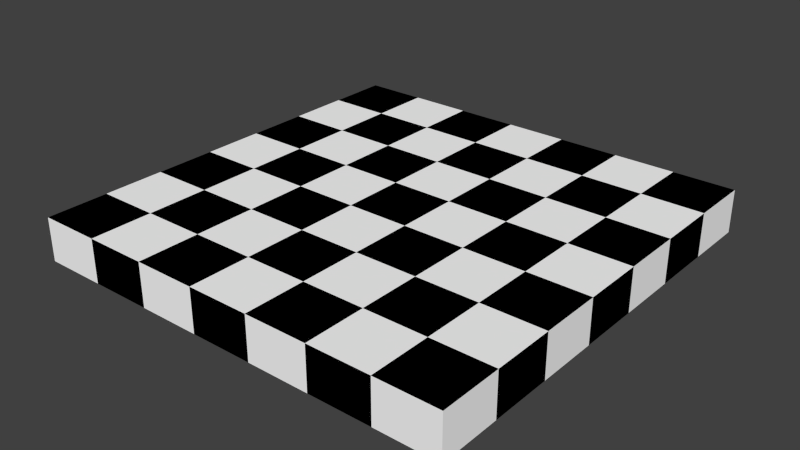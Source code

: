 # Source: m_10.blend  (saved by Blender 2.79.0; exported with 4.5.12 LTS)
import bpy
from mathutils import Matrix  # noqa: F401  (used for matrix-valued properties, if any)

bpy.ops.wm.read_factory_settings(use_empty=True)
scene = bpy.context.scene
scene.name = 'Scene'

# ---- collections
col_collection_1 = bpy.data.collections.new('Collection 1'); scene.collection.children.link(col_collection_1)

# ---- materials (node trees are filled in below, after node groups)
mat_x = bpy.data.materials.new('Матеріал')
mat_x.alpha_threshold = 0.0
mat_x.use_transparent_shadow = False
mat_x.diffuse_color = (1.0, 1.0, 1.0, 1.0)
mat_x.roughness = 0.5
mat_001 = bpy.data.materials.new('Матеріал.001')
mat_001.alpha_threshold = 0.0
mat_001.use_transparent_shadow = False
mat_001.diffuse_color = (0.0, 0.0, 0.0, 1.0)
mat_001.roughness = 0.5

# ---- material node trees

# ---- world
world_world = bpy.data.worlds.new('World'); scene.world = world_world
world_world.color = (0.05088, 0.05088, 0.05088)
world_world.use_sun_shadow = False
world_world.sun_shadow_jitter_overblur = 0.0
world_world.cycles.sampling_method = 'NONE'
world_world.cycles.sample_map_resolution = 256

# ---- meshes
me_chess_board = bpy.data.meshes.new('Chess board')
me_chess_board.from_pydata([(-2.1, -2.1, -0.2101), (-2.1, -2.1, 0.2101), (-2.1, 2.1, -0.2101), (-2.1, 2.1, 0.2101), (2.1, -2.1, -0.2101), (2.1, -2.1, 0.2101), (2.1, 2.1, -0.2101), (2.1, 2.1, 0.2101), (-2.1, -1.5, 0.2101), (-2.1, -0.9, 0.2101), (-2.1, -0.3, 0.2101), (-2.1, 0.3, 0.2101), (-2.1, 0.9, 0.2101), (-2.1, 1.5, 0.2101), (-2.1, 1.5, -0.2101), (-2.1, 0.9, -0.2101), (-2.1, 0.3, -0.2101), (-2.1, -0.3, -0.2101), (-2.1, -0.9, -0.2101), (-2.1, -1.5, -0.2101), (-1.5, 2.1, 0.2101), (-0.9, 2.1, 0.2101), (-0.3, 2.1, 0.2101), (0.3, 2.1, 0.2101), (0.9, 2.1, 0.2101), (1.5, 2.1, 0.2101), (1.5, 2.1, -0.2101), (0.9, 2.1, -0.2101), (0.3, 2.1, -0.2101), (-0.3, 2.1, -0.2101), (-0.9, 2.1, -0.2101), (-1.5, 2.1, -0.2101), (2.1, 1.5, 0.2101), (2.1, 0.9, 0.2101), (2.1, 0.3, 0.2101), (2.1, -0.3, 0.2101), (2.1, -0.9, 0.2101), (2.1, -1.5, 0.2101), (2.1, -1.5, -0.2101), (2.1, -0.9, -0.2101), (2.1, -0.3, -0.2101), (2.1, 0.3, -0.2101), (2.1, 0.9, -0.2101), (2.1, 1.5, -0.2101), (1.5, -2.1, 0.2101), (0.9, -2.1, 0.2101), (0.3, -2.1, 0.2101), (-0.3, -2.1, 0.2101), (-0.9, -2.1, 0.2101), (-1.5, -2.1, 0.2101), (-1.5, -2.1, -0.2101), (-0.9, -2.1, -0.2101), (-0.3, -2.1, -0.2101), (0.3, -2.1, -0.2101), (0.9, -2.1, -0.2101), (1.5, -2.1, -0.2101), (1.5, -1.5, 0.2101), (0.9, -1.5, 0.2101), (0.3, -1.5, 0.2101), (-0.3, -1.5, 0.2101), (-0.9, -1.5, 0.2101), (-1.5, -1.5, 0.2101), (1.5, -0.9, 0.2101), (0.9, -0.9, 0.2101), (0.3, -0.9, 0.2101), (-0.3, -0.9, 0.2101), (-0.9, -0.9, 0.2101), (-1.5, -0.9, 0.2101), (1.5, -0.3, 0.2101), (0.9, -0.3, 0.2101), (0.3, -0.3, 0.2101), (-0.3, -0.3, 0.2101), (-0.9, -0.3, 0.2101), (-1.5, -0.3, 0.2101), (1.5, 0.3, 0.2101), (0.9, 0.3, 0.2101), (0.3, 0.3, 0.2101), (-0.3, 0.3, 0.2101), (-0.9, 0.3, 0.2101), (-1.5, 0.3, 0.2101), (1.5, 0.9, 0.2101), (0.9, 0.9, 0.2101), (0.3, 0.9, 0.2101), (-0.3, 0.9, 0.2101), (-0.9, 0.9, 0.2101), (-1.5, 0.9, 0.2101), (1.5, 1.5, 0.2101), (0.9, 1.5, 0.2101), (0.3, 1.5, 0.2101), (-0.3, 1.5, 0.2101), (-0.9, 1.5, 0.2101), (-1.5, 1.5, 0.2101), (-1.5, -1.5, -0.2101), (-0.9, -1.5, -0.2101), (-0.3, -1.5, -0.2101), (0.3, -1.5, -0.2101), (0.9, -1.5, -0.2101), (1.5, -1.5, -0.2101), (-1.5, -0.9, -0.2101), (-0.9, -0.9, -0.2101), (-0.3, -0.9, -0.2101), (0.3, -0.9, -0.2101), (0.9, -0.9, -0.2101), (1.5, -0.9, -0.2101), (-1.5, -0.3, -0.2101), (-0.9, -0.3, -0.2101), (-0.3, -0.3, -0.2101), (0.3, -0.3, -0.2101), (0.9, -0.3, -0.2101), (1.5, -0.3, -0.2101), (-1.5, 0.3, -0.2101), (-0.9, 0.3, -0.2101), (-0.3, 0.3, -0.2101), (0.3, 0.3, -0.2101), (0.9, 0.3, -0.2101), (1.5, 0.3, -0.2101), (-1.5, 0.9, -0.2101), (-0.9, 0.9, -0.2101), (-0.3, 0.9, -0.2101), (0.3, 0.9, -0.2101), (0.9, 0.9, -0.2101), (1.5, 0.9, -0.2101), (-1.5, 1.5, -0.2101), (-0.9, 1.5, -0.2101), (-0.3, 1.5, -0.2101), (0.3, 1.5, -0.2101), (0.9, 1.5, -0.2101), (1.5, 1.5, -0.2101)], [], [(3, 2, 14), (7, 6, 26), (5, 4, 38), (1, 0, 50), (26, 6, 43), (20, 3, 13), (61, 8, 1), (67, 9, 8), (73, 10, 9), (79, 11, 10), (85, 12, 11), (91, 13, 12), (37, 56, 44), (56, 57, 45), (57, 58, 46), (58, 59, 47), (59, 60, 48), (60, 61, 49), (36, 62, 56), (62, 63, 57), (63, 64, 58), (64, 65, 59), (65, 66, 60), (66, 67, 61), (35, 68, 62), (68, 69, 63), (69, 70, 64), (70, 71, 65), (71, 72, 66), (72, 73, 67), (34, 74, 68), (74, 75, 69), (75, 76, 70), (76, 77, 71), (77, 78, 72), (78, 79, 73), (33, 80, 74), (80, 81, 75), (81, 82, 76), (82, 83, 77), (83, 84, 78), (84, 85, 79), (32, 86, 80), (86, 87, 81), (87, 88, 82), (88, 89, 83), (89, 90, 84), (90, 91, 85), (7, 25, 86), (25, 24, 87), (24, 23, 88), (23, 22, 89), (22, 21, 90), (21, 20, 91), (97, 38, 4), (103, 39, 38), (109, 40, 39), (115, 41, 40), (121, 42, 41), (127, 43, 42), (19, 92, 50), (92, 93, 51), (93, 94, 52), (94, 95, 53), (95, 96, 54), (96, 97, 55), (18, 98, 92), (98, 99, 93), (99, 100, 94), (100, 101, 95), (101, 102, 96), (102, 103, 97), (17, 104, 98), (104, 105, 99), (105, 106, 100), (106, 107, 101), (107, 108, 102), (108, 109, 103), (16, 110, 104), (110, 111, 105), (111, 112, 106), (112, 113, 107), (113, 114, 108), (114, 115, 109), (15, 116, 110), (116, 117, 111), (117, 118, 112), (118, 119, 113), (119, 120, 114), (120, 121, 115), (14, 122, 116), (122, 123, 117), (123, 124, 118), (124, 125, 119), (125, 126, 120), (126, 127, 121), (2, 31, 122), (31, 30, 123), (30, 29, 124), (29, 28, 125), (28, 27, 126), (27, 26, 127), (44, 55, 4), (45, 54, 55), (46, 53, 54), (47, 52, 53), (48, 51, 52), (49, 50, 51), (32, 43, 6), (33, 42, 43), (34, 41, 42), (35, 40, 41), (36, 39, 40), (37, 38, 39), (20, 31, 2), (21, 30, 31), (22, 29, 30), (23, 28, 29), (24, 27, 28), (25, 26, 27), (8, 19, 0), (9, 18, 19), (10, 17, 18), (11, 16, 17), (12, 15, 16), (13, 14, 15), (13, 3, 14), (25, 7, 26), (37, 5, 38), (49, 1, 50), (127, 26, 43), (91, 20, 13), (49, 61, 1), (61, 67, 8), (67, 73, 9), (73, 79, 10), (79, 85, 11), (85, 91, 12), (5, 37, 44), (44, 56, 45), (45, 57, 46), (46, 58, 47), (47, 59, 48), (48, 60, 49), (37, 36, 56), (56, 62, 57), (57, 63, 58), (58, 64, 59), (59, 65, 60), (60, 66, 61), (36, 35, 62), (62, 68, 63), (63, 69, 64), (64, 70, 65), (65, 71, 66), (66, 72, 67), (35, 34, 68), (68, 74, 69), (69, 75, 70), (70, 76, 71), (71, 77, 72), (72, 78, 73), (34, 33, 74), (74, 80, 75), (75, 81, 76), (76, 82, 77), (77, 83, 78), (78, 84, 79), (33, 32, 80), (80, 86, 81), (81, 87, 82), (82, 88, 83), (83, 89, 84), (84, 90, 85), (32, 7, 86), (86, 25, 87), (87, 24, 88), (88, 23, 89), (89, 22, 90), (90, 21, 91), (55, 97, 4), (97, 103, 38), (103, 109, 39), (109, 115, 40), (115, 121, 41), (121, 127, 42), (0, 19, 50), (50, 92, 51), (51, 93, 52), (52, 94, 53), (53, 95, 54), (54, 96, 55), (19, 18, 92), (92, 98, 93), (93, 99, 94), (94, 100, 95), (95, 101, 96), (96, 102, 97), (18, 17, 98), (98, 104, 99), (99, 105, 100), (100, 106, 101), (101, 107, 102), (102, 108, 103), (17, 16, 104), (104, 110, 105), (105, 111, 106), (106, 112, 107), (107, 113, 108), (108, 114, 109), (16, 15, 110), (110, 116, 111), (111, 117, 112), (112, 118, 113), (113, 119, 114), (114, 120, 115), (15, 14, 116), (116, 122, 117), (117, 123, 118), (118, 124, 119), (119, 125, 120), (120, 126, 121), (14, 2, 122), (122, 31, 123), (123, 30, 124), (124, 29, 125), (125, 28, 126), (126, 27, 127), (5, 44, 4), (44, 45, 55), (45, 46, 54), (46, 47, 53), (47, 48, 52), (48, 49, 51), (7, 32, 6), (32, 33, 43), (33, 34, 42), (34, 35, 41), (35, 36, 40), (36, 37, 39), (3, 20, 2), (20, 21, 31), (21, 22, 30), (22, 23, 29), (23, 24, 28), (24, 25, 27), (1, 8, 0), (8, 9, 19), (9, 10, 18), (10, 11, 17), (11, 12, 16), (12, 13, 15)])
me_chess_board.polygons.foreach_set('material_index', [0, 0, 0, 0, 1, 1, 1, 0, 1, 0, 1, 0, 1, 0, 1, 0, 1, 0, 0, 1, 0, 1, 0, 1, 1, 0, 1, 0, 1, 0, 0, 1, 0, 1, 0, 1, 1, 0, 1, 0, 1, 0, 0, 1, 0, 1, 0, 1, 1, 0, 1, 0, 1, 0, 1, 0, 1, 0, 1, 0, 1, 0, 1, 0, 1, 0, 0, 1, 0, 1, 0, 1, 1, 0, 1, 0, 1, 0, 0, 1, 0, 1, 0, 1, 1, 0, 1, 0, 1, 0, 0, 1, 0, 1, 0, 1, 1, 0, 1, 0, 1, 0, 0, 1, 0, 1, 0, 1, 0, 1, 0, 1, 0, 1, 0, 1, 0, 1, 0, 1, 0, 1, 0, 1, 0, 1, 0, 0, 0, 0, 1, 1, 1, 0, 1, 0, 1, 0, 1, 0, 1, 0, 1, 0, 0, 1, 0, 1, 0, 1, 1, 0, 1, 0, 1, 0, 0, 1, 0, 1, 0, 1, 1, 0, 1, 0, 1, 0, 0, 1, 0, 1, 0, 1, 1, 0, 1, 0, 1, 0, 1, 0, 1, 0, 1, 0, 1, 0, 1, 0, 1, 0, 0, 1, 0, 1, 0, 1, 1, 0, 1, 0, 1, 0, 0, 1, 0, 1, 0, 1, 1, 0, 1, 0, 1, 0, 0, 1, 0, 1, 0, 1, 1, 0, 1, 0, 1, 0, 0, 1, 0, 1, 0, 1, 0, 1, 0, 1, 0, 1, 0, 1, 0, 1, 0, 1, 0, 1, 0, 1, 0, 1])
me_chess_board.materials.append(mat_x)
me_chess_board.materials.append(mat_001)
me_chess_board.use_remesh_preserve_volume = False
me_chess_board.use_remesh_preserve_attributes = False
me_chess_board.use_mirror_vertex_groups = False
me_chess_board.update()

# ---- objects
ob_chess_board = bpy.data.objects.new('Chess board', me_chess_board)

# ---- transforms, parenting, visibility, modifiers, constraints
ob_chess_board.location = (0.0, 0.0, 0.0)
ob_chess_board.lineart.crease_threshold = 0.0

# ---- collection membership
col_collection_1.objects.link(ob_chess_board)

# ---- scene / render settings (as saved in the file)
scene.frame_start = 1; scene.frame_end = 250; scene.frame_set(1)
scene.render.engine = 'BLENDER_EEVEE_NEXT'
scene.render.resolution_percentage = 50
scene.render.dither_intensity = 0.0
scene.cycles.use_denoising = False
scene.cycles.samples = 10
scene.cycles.sampling_pattern = 'TABULATED_SOBOL'
scene.cycles.light_sampling_threshold = 0.0
scene.cycles.use_adaptive_sampling = False
scene.cycles.use_light_tree = False
scene.cycles.blur_glossy = 0.0
scene.cycles.pixel_filter_type = 'GAUSSIAN'
scene.cycles.sample_clamp_indirect = 0.0
scene.view_settings.view_transform = 'Standard'
bpy.context.view_layer.update()

# ---- added for rendering (the .blend has no active camera and no usable light): camera, sun
cam_auto = bpy.data.cameras.new('AutoCamera')
cam_auto.lens = 50.0
cam_auto.sensor_width = 36.0
cam_auto.clip_end = 1000.0
ob_auto_camera = bpy.data.objects.new('AutoCamera', cam_auto)
scene.collection.objects.link(ob_auto_camera)
ob_auto_camera.location = (5.50928, -6.61114, 4.40743)
ob_auto_camera.rotation_euler = (1.09748, -7.21219e-08, 0.694738)
scene.camera = ob_auto_camera
light_auto_sun = bpy.data.lights.new('AutoSun', 'SUN')
light_auto_sun.energy = 3.0
light_auto_sun.angle = 0.0523599
ob_auto_sun = bpy.data.objects.new('AutoSun', light_auto_sun)
scene.collection.objects.link(ob_auto_sun)
ob_auto_sun.rotation_euler = (0.872665, 0.174533, 0.523599)
bpy.context.view_layer.update()
